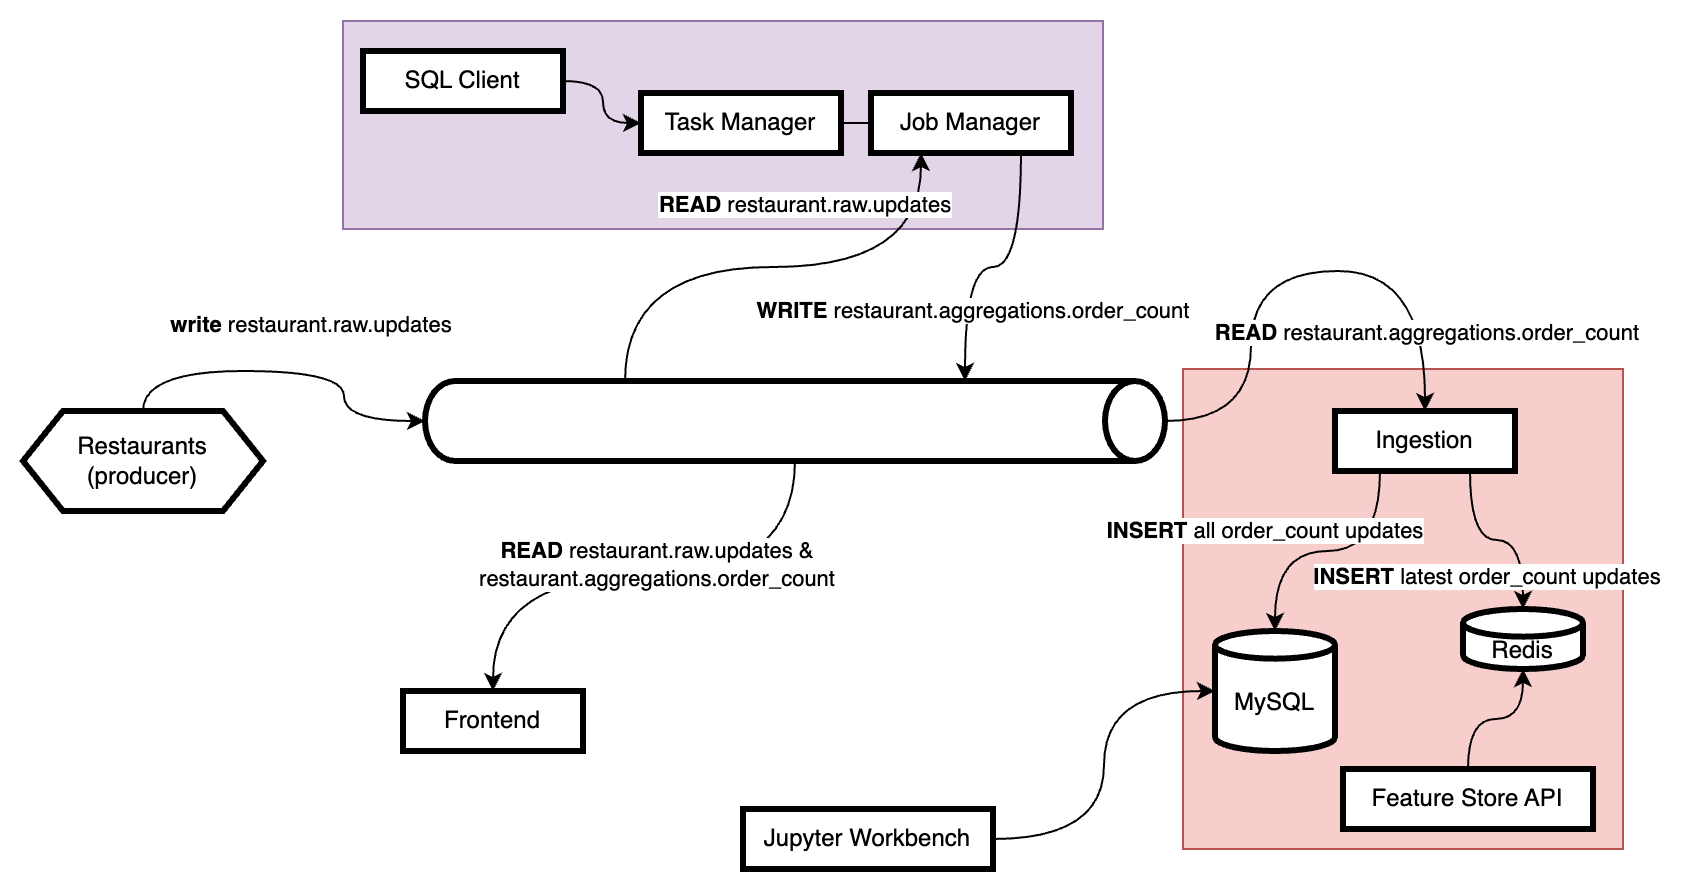

The diagram above was exported from draw.io. Its source (the exported page's mxGraphModel, read from the mxfile embedded in the PNG):
<mxGraphModel dx="1018" dy="687" grid="1" gridSize="10" guides="1" tooltips="1" connect="1" arrows="1" fold="1" page="1" pageScale="1" pageWidth="850" pageHeight="1100" math="0" shadow="0">
  <root>
    <mxCell id="0" />
    <mxCell id="1" parent="0" />
    <mxCell id="NAYqL5CFk-r3fvGxh_65-43" value="" style="rounded=0;whiteSpace=wrap;html=1;fillColor=#e1d5e7;strokeColor=#9673a6;" parent="1" vertex="1">
      <mxGeometry x="170" y="6" width="380" height="104" as="geometry" />
    </mxCell>
    <mxCell id="NAYqL5CFk-r3fvGxh_65-38" value="" style="rounded=0;whiteSpace=wrap;html=1;fillColor=#f8cecc;strokeColor=#b85450;" parent="1" vertex="1">
      <mxGeometry x="590" y="180" width="220" height="240" as="geometry" />
    </mxCell>
    <mxCell id="NAYqL5CFk-r3fvGxh_65-10" style="edgeStyle=orthogonalEdgeStyle;rounded=0;orthogonalLoop=1;jettySize=auto;html=1;exitX=0;exitY=0;exitDx=0;exitDy=270;exitPerimeter=0;entryX=0.25;entryY=1;entryDx=0;entryDy=0;curved=1;" parent="1" source="NAYqL5CFk-r3fvGxh_65-1" target="NAYqL5CFk-r3fvGxh_65-13" edge="1">
      <mxGeometry relative="1" as="geometry">
        <mxPoint x="359" y="121" as="targetPoint" />
      </mxGeometry>
    </mxCell>
    <mxCell id="NAYqL5CFk-r3fvGxh_65-11" value="&lt;b&gt;READ&lt;/b&gt; restaurant.raw.updates" style="edgeLabel;html=1;align=center;verticalAlign=middle;resizable=0;points=[];" parent="NAYqL5CFk-r3fvGxh_65-10" vertex="1" connectable="0">
      <mxGeometry x="0.3083" y="6" relative="1" as="geometry">
        <mxPoint x="-25" y="-26" as="offset" />
      </mxGeometry>
    </mxCell>
    <mxCell id="NAYqL5CFk-r3fvGxh_65-20" style="edgeStyle=orthogonalEdgeStyle;rounded=0;orthogonalLoop=1;jettySize=auto;html=1;exitX=1;exitY=0.5;exitDx=0;exitDy=0;exitPerimeter=0;entryX=0.5;entryY=0;entryDx=0;entryDy=0;curved=1;" parent="1" source="NAYqL5CFk-r3fvGxh_65-1" target="NAYqL5CFk-r3fvGxh_65-19" edge="1">
      <mxGeometry relative="1" as="geometry" />
    </mxCell>
    <mxCell id="NAYqL5CFk-r3fvGxh_65-21" value="&lt;b&gt;READ&lt;/b&gt; restaurant.raw.updates &amp;amp;&lt;div&gt;restaurant.aggregations.order_count&lt;/div&gt;" style="edgeLabel;html=1;align=center;verticalAlign=middle;resizable=0;points=[];" parent="NAYqL5CFk-r3fvGxh_65-20" vertex="1" connectable="0">
      <mxGeometry x="-0.6033" y="-6" relative="1" as="geometry">
        <mxPoint x="-64" y="-2" as="offset" />
      </mxGeometry>
    </mxCell>
    <mxCell id="NAYqL5CFk-r3fvGxh_65-28" style="edgeStyle=orthogonalEdgeStyle;rounded=0;orthogonalLoop=1;jettySize=auto;html=1;exitX=0.5;exitY=0;exitDx=0;exitDy=0;exitPerimeter=0;entryX=0.5;entryY=0;entryDx=0;entryDy=0;curved=1;" parent="1" source="NAYqL5CFk-r3fvGxh_65-1" target="NAYqL5CFk-r3fvGxh_65-22" edge="1">
      <mxGeometry relative="1" as="geometry">
        <Array as="points">
          <mxPoint x="624" y="206" />
          <mxPoint x="624" y="131" />
          <mxPoint x="711" y="131" />
        </Array>
      </mxGeometry>
    </mxCell>
    <mxCell id="NAYqL5CFk-r3fvGxh_65-29" value="&lt;b&gt;READ&lt;/b&gt; restaurant.aggregations.order_count" style="edgeLabel;html=1;align=center;verticalAlign=middle;resizable=0;points=[];" parent="NAYqL5CFk-r3fvGxh_65-28" vertex="1" connectable="0">
      <mxGeometry x="0.2796" y="1" relative="1" as="geometry">
        <mxPoint x="29" y="31" as="offset" />
      </mxGeometry>
    </mxCell>
    <mxCell id="NAYqL5CFk-r3fvGxh_65-1" value="" style="shape=cylinder3;whiteSpace=wrap;html=1;boundedLbl=1;backgroundOutline=1;size=15;rotation=90;strokeWidth=3;" parent="1" vertex="1">
      <mxGeometry x="376" y="21" width="40" height="370" as="geometry" />
    </mxCell>
    <mxCell id="NAYqL5CFk-r3fvGxh_65-3" value="Restaurants&lt;div&gt;(producer)&lt;/div&gt;" style="shape=hexagon;perimeter=hexagonPerimeter2;whiteSpace=wrap;html=1;fixedSize=1;strokeWidth=3;" parent="1" vertex="1">
      <mxGeometry x="10" y="201" width="120" height="50" as="geometry" />
    </mxCell>
    <mxCell id="NAYqL5CFk-r3fvGxh_65-7" style="edgeStyle=orthogonalEdgeStyle;rounded=0;orthogonalLoop=1;jettySize=auto;html=1;entryX=0.5;entryY=1;entryDx=0;entryDy=0;entryPerimeter=0;exitX=0.5;exitY=0;exitDx=0;exitDy=0;curved=1;" parent="1" source="NAYqL5CFk-r3fvGxh_65-3" target="NAYqL5CFk-r3fvGxh_65-1" edge="1">
      <mxGeometry relative="1" as="geometry" />
    </mxCell>
    <mxCell id="NAYqL5CFk-r3fvGxh_65-8" value="&lt;b&gt;write&lt;/b&gt; restaurant.raw.updates" style="edgeLabel;html=1;align=center;verticalAlign=middle;resizable=0;points=[];" parent="NAYqL5CFk-r3fvGxh_65-7" vertex="1" connectable="0">
      <mxGeometry x="0.5265" y="1" relative="1" as="geometry">
        <mxPoint x="-18" y="-45" as="offset" />
      </mxGeometry>
    </mxCell>
    <mxCell id="NAYqL5CFk-r3fvGxh_65-14" style="edgeStyle=orthogonalEdgeStyle;rounded=0;orthogonalLoop=1;jettySize=auto;html=1;entryX=0;entryY=0.5;entryDx=0;entryDy=0;endArrow=none;endFill=0;" parent="1" source="NAYqL5CFk-r3fvGxh_65-12" target="NAYqL5CFk-r3fvGxh_65-13" edge="1">
      <mxGeometry relative="1" as="geometry" />
    </mxCell>
    <mxCell id="NAYqL5CFk-r3fvGxh_65-12" value="Task Manager" style="rounded=0;whiteSpace=wrap;html=1;strokeWidth=3;" parent="1" vertex="1">
      <mxGeometry x="319" y="42" width="100" height="30" as="geometry" />
    </mxCell>
    <mxCell id="NAYqL5CFk-r3fvGxh_65-13" value="Job Manager" style="rounded=0;whiteSpace=wrap;html=1;strokeWidth=3;" parent="1" vertex="1">
      <mxGeometry x="434" y="42" width="100" height="30" as="geometry" />
    </mxCell>
    <mxCell id="NAYqL5CFk-r3fvGxh_65-16" style="edgeStyle=orthogonalEdgeStyle;rounded=0;orthogonalLoop=1;jettySize=auto;html=1;entryX=0;entryY=0;entryDx=0;entryDy=100;entryPerimeter=0;curved=1;exitX=0.75;exitY=1;exitDx=0;exitDy=0;" parent="1" source="NAYqL5CFk-r3fvGxh_65-13" target="NAYqL5CFk-r3fvGxh_65-1" edge="1">
      <mxGeometry relative="1" as="geometry">
        <mxPoint x="419" y="121" as="sourcePoint" />
      </mxGeometry>
    </mxCell>
    <mxCell id="NAYqL5CFk-r3fvGxh_65-17" value="&lt;b&gt;WRITE&lt;/b&gt; restaurant.aggregations.order_count" style="edgeLabel;html=1;align=center;verticalAlign=middle;resizable=0;points=[];" parent="NAYqL5CFk-r3fvGxh_65-16" vertex="1" connectable="0">
      <mxGeometry x="0.2522" y="-6" relative="1" as="geometry">
        <mxPoint x="9" y="17" as="offset" />
      </mxGeometry>
    </mxCell>
    <mxCell id="NAYqL5CFk-r3fvGxh_65-19" value="Frontend" style="rounded=0;whiteSpace=wrap;html=1;strokeWidth=3;" parent="1" vertex="1">
      <mxGeometry x="200" y="341" width="90" height="30" as="geometry" />
    </mxCell>
    <mxCell id="NAYqL5CFk-r3fvGxh_65-27" style="edgeStyle=orthogonalEdgeStyle;rounded=0;orthogonalLoop=1;jettySize=auto;html=1;curved=1;exitX=0.75;exitY=1;exitDx=0;exitDy=0;" parent="1" source="NAYqL5CFk-r3fvGxh_65-22" target="NAYqL5CFk-r3fvGxh_65-23" edge="1">
      <mxGeometry relative="1" as="geometry" />
    </mxCell>
    <mxCell id="NAYqL5CFk-r3fvGxh_65-32" value="&lt;b&gt;INSERT&lt;/b&gt; latest order_count updates" style="edgeLabel;html=1;align=center;verticalAlign=middle;resizable=0;points=[];" parent="NAYqL5CFk-r3fvGxh_65-27" vertex="1" connectable="0">
      <mxGeometry x="-0.4054" y="-4" relative="1" as="geometry">
        <mxPoint x="12" y="24" as="offset" />
      </mxGeometry>
    </mxCell>
    <mxCell id="NAYqL5CFk-r3fvGxh_65-22" value="Ingestion" style="rounded=0;whiteSpace=wrap;html=1;strokeWidth=3;" parent="1" vertex="1">
      <mxGeometry x="666" y="201" width="90" height="30" as="geometry" />
    </mxCell>
    <mxCell id="NAYqL5CFk-r3fvGxh_65-23" value="Redis" style="shape=cylinder3;whiteSpace=wrap;html=1;boundedLbl=1;backgroundOutline=1;size=6.913043478260931;strokeWidth=3;" parent="1" vertex="1">
      <mxGeometry x="730" y="300" width="60" height="30" as="geometry" />
    </mxCell>
    <mxCell id="NAYqL5CFk-r3fvGxh_65-25" value="MySQL" style="shape=cylinder3;whiteSpace=wrap;html=1;boundedLbl=1;backgroundOutline=1;size=6.913043478260931;strokeWidth=3;" parent="1" vertex="1">
      <mxGeometry x="606" y="311" width="60" height="60" as="geometry" />
    </mxCell>
    <mxCell id="NAYqL5CFk-r3fvGxh_65-26" style="edgeStyle=orthogonalEdgeStyle;rounded=0;orthogonalLoop=1;jettySize=auto;html=1;exitX=0.25;exitY=1;exitDx=0;exitDy=0;entryX=0.5;entryY=0;entryDx=0;entryDy=0;entryPerimeter=0;curved=1;" parent="1" source="NAYqL5CFk-r3fvGxh_65-22" target="NAYqL5CFk-r3fvGxh_65-25" edge="1">
      <mxGeometry relative="1" as="geometry" />
    </mxCell>
    <mxCell id="NAYqL5CFk-r3fvGxh_65-30" value="&lt;b&gt;INSERT&lt;/b&gt; all order_count updates" style="edgeLabel;html=1;align=center;verticalAlign=middle;resizable=0;points=[];" parent="NAYqL5CFk-r3fvGxh_65-26" vertex="1" connectable="0">
      <mxGeometry x="-0.3255" y="-6" relative="1" as="geometry">
        <mxPoint x="-53" y="-5" as="offset" />
      </mxGeometry>
    </mxCell>
    <mxCell id="NAYqL5CFk-r3fvGxh_65-41" style="edgeStyle=orthogonalEdgeStyle;rounded=0;orthogonalLoop=1;jettySize=auto;html=1;exitX=1;exitY=0.5;exitDx=0;exitDy=0;entryX=0;entryY=0.5;entryDx=0;entryDy=0;curved=1;" parent="1" source="NAYqL5CFk-r3fvGxh_65-33" target="NAYqL5CFk-r3fvGxh_65-12" edge="1">
      <mxGeometry relative="1" as="geometry" />
    </mxCell>
    <mxCell id="NAYqL5CFk-r3fvGxh_65-33" value="SQL Client" style="rounded=0;whiteSpace=wrap;html=1;strokeWidth=3;" parent="1" vertex="1">
      <mxGeometry x="180" y="21" width="100" height="30" as="geometry" />
    </mxCell>
    <mxCell id="NAYqL5CFk-r3fvGxh_65-36" value="Jupyter Workbench" style="rounded=0;whiteSpace=wrap;html=1;strokeWidth=3;" parent="1" vertex="1">
      <mxGeometry x="370" y="400" width="125" height="30" as="geometry" />
    </mxCell>
    <mxCell id="NAYqL5CFk-r3fvGxh_65-37" style="edgeStyle=orthogonalEdgeStyle;rounded=0;orthogonalLoop=1;jettySize=auto;html=1;entryX=0;entryY=0.5;entryDx=0;entryDy=0;entryPerimeter=0;curved=1;" parent="1" source="NAYqL5CFk-r3fvGxh_65-36" target="NAYqL5CFk-r3fvGxh_65-25" edge="1">
      <mxGeometry relative="1" as="geometry" />
    </mxCell>
    <mxCell id="NAYqL5CFk-r3fvGxh_65-39" value="Feature Store API" style="rounded=0;whiteSpace=wrap;html=1;strokeWidth=3;" parent="1" vertex="1">
      <mxGeometry x="670" y="380" width="125" height="30" as="geometry" />
    </mxCell>
    <mxCell id="NAYqL5CFk-r3fvGxh_65-40" style="edgeStyle=orthogonalEdgeStyle;rounded=0;orthogonalLoop=1;jettySize=auto;html=1;entryX=0.5;entryY=1;entryDx=0;entryDy=0;entryPerimeter=0;curved=1;" parent="1" source="NAYqL5CFk-r3fvGxh_65-39" target="NAYqL5CFk-r3fvGxh_65-23" edge="1">
      <mxGeometry relative="1" as="geometry" />
    </mxCell>
  </root>
</mxGraphModel>